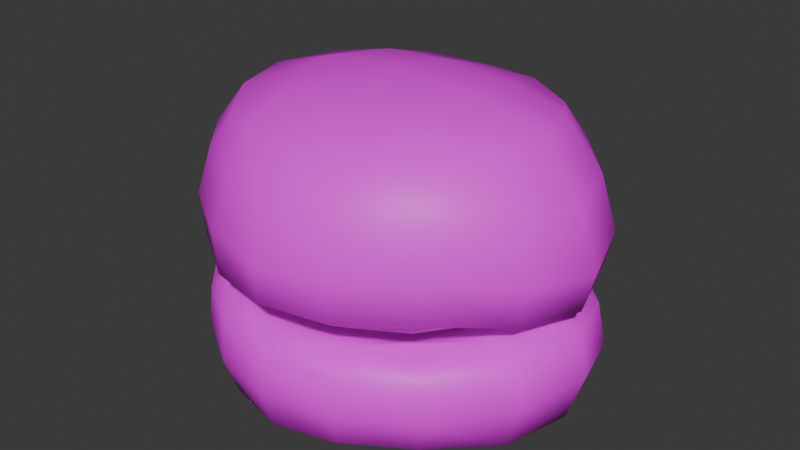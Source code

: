# Source: Bun.blend  (saved by Blender 4.0.36; exported with 4.5.12 LTS)
import bpy
from mathutils import Matrix  # noqa: F401  (used for matrix-valued properties, if any)

bpy.ops.wm.read_factory_settings(use_empty=True)
scene = bpy.context.scene
scene.name = 'Scene'

# ---- collections
col_collection = bpy.data.collections.new('Collection'); scene.collection.children.link(col_collection)

# ---- images (referenced by path relative to the original .blend; pixels are not part of the script)
import os
ASSET_DIR = os.environ.get("B2B_ASSET_DIR", "")  # directory of the original .blend (textures are referenced by path, not embedded)
HERE = os.path.dirname(os.path.abspath(__file__))  # packed textures are extracted next to this script under _unpacked/

def load_image(name, relpath, width, height, colorspace="sRGB"):
    """Load a texture the original file referenced (path relative to the .blend, or extracted next to this script)."""
    p = next((c for c in (os.path.join(HERE, relpath), os.path.join(ASSET_DIR, relpath)) if relpath and os.path.exists(c)), "")
    if p:
        img = bpy.data.images.load(p, check_existing=True)
        img.name = name
    else:  # same state as the original file: an image datablock whose file is absent (Cycles renders it pink)
        img = bpy.data.images.new(name, width, height)
        img.source = "FILE"
        img.filepath = "//" + (relpath or name)
    img.colorspace_settings.name = colorspace
    return img
img_bun_png = load_image('bun.png', 'bun.png', 1024, 1024, 'sRGB')

# ---- materials (node trees are filled in below, after node groups)
mat_material = bpy.data.materials.new('Material')
mat_material.alpha_threshold = 0.0
mat_material.use_transparent_shadow = False
mat_material.roughness = 0.5
mat_material.line_color = (0.0, 0.0, 0.0, 1.0)

# ---- material node trees
mat_material.use_nodes = True; mat_material.node_tree.nodes.clear()
_N = mat_material.node_tree.nodes; _L = mat_material.node_tree.links
n0 = _N.new('ShaderNodeOutputMaterial'); n0.name = 'Material Output'; n0.location = (300, 300)
n1 = _N.new('ShaderNodeBsdfPrincipled'); n1.name = 'Principled BSDF'; n1.location = (10, 300)
n1.inputs[3].default_value = 1.45
n2 = _N.new('ShaderNodeTexImage'); n2.name = 'Image Texture'; n2.location = (-315, 270)
n2.image = img_bun_png
n2.interpolation = 'Closest'
_L.new(n1.outputs[0], n0.inputs[0])
_L.new(n2.outputs[0], n1.inputs[0])
n0.is_active_output = True

# ---- world
world_world = bpy.data.worlds.new('World'); scene.world = world_world
world_world.use_nodes = True; world_world.node_tree.nodes.clear()
_N = world_world.node_tree.nodes; _L = world_world.node_tree.links
n0 = _N.new('ShaderNodeOutputWorld'); n0.name = 'World Output'; n0.location = (300, 300)
n1 = _N.new('ShaderNodeBackground'); n1.name = 'Background'; n1.location = (10, 300)
n1.inputs[0].default_value = (0.05088, 0.05088, 0.05088, 1.0)
_L.new(n1.outputs[0], n0.inputs[0])
n0.is_active_output = True
world_world.color = (0.05088, 0.05088, 0.05088)
world_world.use_sun_shadow = False
world_world.sun_shadow_jitter_overblur = 0.0

# ---- meshes
me_cube = bpy.data.meshes.new('Cube')
me_cube.from_pydata([(0.5054, 0.5369, -0.05365), (0.4664, 0.4957, -0.4968), (0.5054, -0.5369, -0.05365), (0.4664, -0.4957, -0.4968), (-0.5054, 0.5369, -0.05365), (-0.4664, 0.4957, -0.4968), (-0.5054, -0.5369, -0.05365), (-0.4664, -0.4957, -0.4968), (-0.6082, 0.2734, -0.5388), (-0.6576, 2.189e-08, -0.5356), (-0.6082, -0.2734, -0.5388), (0.2528, 0.61, -0.4996), (3.725e-09, 0.6625, -0.5468), (-0.2528, 0.61, -0.4996), (0.576, 0.5762, -0.13), (0.6052, 0.5753, -0.3094), (0.5453, 0.5431, -0.46), (-0.5453, -0.5431, -0.46), (-0.6052, -0.5753, -0.3094), (-0.576, -0.5762, -0.13), (0.576, -0.5762, -0.13), (0.6052, -0.5753, -0.3094), (0.5453, -0.5431, -0.46), (-0.576, 0.5762, -0.13), (-0.6052, 0.5753, -0.3094), (-0.5453, 0.5431, -0.46), (0.2856, -0.6426, -0.0405), (-3.725e-09, -0.697, -0.05998), (-0.2856, -0.6426, -0.0405), (0.6465, 0.3104, -0.04092), (0.7223, 0.0, -0.03212), (0.6465, -0.3104, -0.04092), (-0.2528, -0.61, -0.4996), (0.0, -0.6625, -0.5468), (0.2528, -0.61, -0.4996), (-0.6465, -0.3104, -0.04092), (-0.7223, 7.451e-09, -0.03212), (-0.6465, 0.3104, -0.04092), (-0.2856, 0.6426, -0.0405), (3.725e-09, 0.697, -0.05998), (0.2856, 0.6426, -0.0405), (0.6082, -0.2734, -0.5388), (0.6576, -7.916e-09, -0.5356), (0.6082, 0.2734, -0.5388), (0.3347, 0.3597, -0.139), (7.451e-09, 0.3722, -0.1949), (-0.3347, 0.3597, -0.139), (0.3977, -1.153e-08, -0.213), (-7.451e-09, 7.451e-09, -0.2535), (-0.3977, 3.725e-09, -0.213), (0.3347, -0.3597, -0.139), (-1.118e-08, -0.3722, -0.1949), (-0.3347, -0.3597, -0.139), (0.275, -0.7233, -0.4548), (0.3056, -0.7706, -0.3004), (0.2972, -0.7616, -0.1139), (-1.141e-08, -0.795, -0.4583), (1.304e-08, -0.8474, -0.2826), (9.313e-09, -0.8323, -0.1218), (-0.275, -0.7233, -0.4548), (-0.3056, -0.7706, -0.3004), (-0.2972, -0.7616, -0.1139), (-0.7826, -0.2862, -0.4758), (-0.8552, -0.3049, -0.2649), (-0.8126, -0.3071, -0.08568), (-0.8714, 2.98e-08, -0.4577), (-0.9533, 1.583e-08, -0.2281), (-0.9044, -1.863e-09, -0.05193), (-0.7826, 0.2862, -0.4758), (-0.8552, 0.3049, -0.2649), (-0.8126, 0.3071, -0.08568), (-0.3127, 0.3486, -0.5367), (-6.519e-09, 0.3925, -0.5561), (0.3127, 0.3486, -0.5367), (-0.3852, -1.433e-08, -0.5408), (0.0, -1.689e-08, -0.5788), (0.3852, 1.281e-08, -0.5408), (-0.3127, -0.3486, -0.5367), (1.397e-08, -0.3925, -0.5561), (0.3127, -0.3486, -0.5367), (0.7826, 0.2862, -0.4758), (0.8552, 0.3049, -0.2649), (0.8126, 0.3071, -0.08568), (0.8714, -1.49e-08, -0.4577), (0.9533, 1.49e-08, -0.2281), (0.9044, 9.313e-09, -0.05193), (0.7826, -0.2862, -0.4758), (0.8552, -0.3049, -0.2649), (0.8126, -0.3071, -0.08568), (-0.275, 0.7233, -0.4548), (-0.3056, 0.7706, -0.3004), (-0.2972, 0.7616, -0.1139), (2.258e-08, 0.795, -0.4583), (1.49e-08, 0.8474, -0.2826), (-5.588e-09, 0.8323, -0.1218), (0.275, 0.7233, -0.4548), (0.3056, 0.7706, -0.3004), (0.2972, 0.7616, -0.1139)], [], [(44, 45, 48, 47), (45, 46, 49, 48), (47, 48, 51, 50), (48, 49, 52, 51), (0, 40, 44, 29), (40, 39, 45, 44), (39, 38, 46, 45), (38, 4, 37, 46), (46, 37, 36, 49), (49, 36, 35, 52), (52, 35, 6, 28), (51, 52, 28, 27), (50, 51, 27, 26), (31, 50, 26, 2), (30, 47, 50, 31), (29, 44, 47, 30), (53, 54, 57, 56), (54, 55, 58, 57), (56, 57, 60, 59), (57, 58, 61, 60), (3, 22, 53, 34), (22, 21, 54, 53), (21, 20, 55, 54), (20, 2, 26, 55), (55, 26, 27, 58), (58, 27, 28, 61), (61, 28, 6, 19), (60, 61, 19, 18), (59, 60, 18, 17), (32, 59, 17, 7), (33, 56, 59, 32), (34, 53, 56, 33), (62, 63, 66, 65), (63, 64, 67, 66), (65, 66, 69, 68), (66, 67, 70, 69), (7, 17, 62, 10), (17, 18, 63, 62), (18, 19, 64, 63), (19, 6, 35, 64), (64, 35, 36, 67), (67, 36, 37, 70), (70, 37, 4, 23), (69, 70, 23, 24), (68, 69, 24, 25), (8, 68, 25, 5), (9, 65, 68, 8), (10, 62, 65, 9), (71, 72, 75, 74), (72, 73, 76, 75), (74, 75, 78, 77), (75, 76, 79, 78), (5, 13, 71, 8), (13, 12, 72, 71), (12, 11, 73, 72), (11, 1, 43, 73), (73, 43, 42, 76), (76, 42, 41, 79), (79, 41, 3, 34), (78, 79, 34, 33), (77, 78, 33, 32), (10, 77, 32, 7), (9, 74, 77, 10), (8, 71, 74, 9), (80, 81, 84, 83), (81, 82, 85, 84), (83, 84, 87, 86), (84, 85, 88, 87), (1, 16, 80, 43), (16, 15, 81, 80), (15, 14, 82, 81), (14, 0, 29, 82), (82, 29, 30, 85), (85, 30, 31, 88), (88, 31, 2, 20), (87, 88, 20, 21), (86, 87, 21, 22), (41, 86, 22, 3), (42, 83, 86, 41), (43, 80, 83, 42), (89, 90, 93, 92), (90, 91, 94, 93), (92, 93, 96, 95), (93, 94, 97, 96), (5, 25, 89, 13), (25, 24, 90, 89), (24, 23, 91, 90), (23, 4, 38, 91), (91, 38, 39, 94), (94, 39, 40, 97), (97, 40, 0, 14), (96, 97, 14, 15), (95, 96, 15, 16), (11, 95, 16, 1), (12, 92, 95, 11), (13, 89, 92, 12)])
me_cube.polygons.foreach_set('use_smooth', [True] * 96)
_uv = me_cube.uv_layers.new(name='UVMap')
_uv.uv.foreach_set('vector', [0.9131, 0.8252, 0.9298, 0.8252, 0.9298, 0.8418, 0.9131, 0.8418, 0.9298, 0.8252, 0.9464, 0.8252, 0.9464, 0.8418, 0.9298, 0.8418, 0.9131, 0.8418, 0.9298, 0.8418, 0.9298, 0.8584, 0.9131, 0.8584, 0.9298, 0.8418, 0.9464, 0.8418, 0.9464, 0.8584, 0.9298, 0.8584, 0.8965, 0.8086, 0.9131, 0.8086, 0.9131, 0.8252, 0.8965, 0.8252, 0.9131, 0.8086, 0.9298, 0.8086, 0.9298, 0.8252, 0.9131, 0.8252, 0.9298, 0.8086, 0.9464, 0.8086, 0.9464, 0.8252, 0.9298, 0.8252, 0.9464, 0.8086, 0.963, 0.8086, 0.963, 0.8252, 0.9464, 0.8252, 0.9464, 0.8252, 0.963, 0.8252, 0.963, 0.8418, 0.9464, 0.8418, 0.9464, 0.8418, 0.963, 0.8418, 0.963, 0.8584, 0.9464, 0.8584, 0.9464, 0.8584, 0.963, 0.8584, 0.963, 0.8751, 0.9464, 0.8751, 0.9298, 0.8584, 0.9464, 0.8584, 0.9464, 0.8751, 0.9298, 0.8751, 0.9131, 0.8584, 0.9298, 0.8584, 0.9298, 0.8751, 0.9131, 0.8751, 0.8965, 0.8584, 0.9131, 0.8584, 0.9131, 0.8751, 0.8965, 0.8751, 0.8965, 0.8418, 0.9131, 0.8418, 0.9131, 0.8584, 0.8965, 0.8584, 0.8965, 0.8252, 0.9131, 0.8252, 0.9131, 0.8418, 0.8965, 0.8418, 0.8467, 0.8917, 0.8633, 0.8917, 0.8633, 0.9083, 0.8467, 0.9083, 0.8633, 0.8917, 0.8799, 0.8917, 0.8799, 0.9083, 0.8633, 0.9083, 0.8467, 0.9083, 0.8633, 0.9083, 0.8633, 0.9249, 0.8467, 0.9249, 0.8633, 0.9083, 0.8799, 0.9083, 0.8799, 0.9249, 0.8633, 0.9249, 0.83, 0.8751, 0.8467, 0.8751, 0.8467, 0.8917, 0.83, 0.8917, 0.8467, 0.8751, 0.8633, 0.8751, 0.8633, 0.8917, 0.8467, 0.8917, 0.8633, 0.8751, 0.8799, 0.8751, 0.8799, 0.8917, 0.8633, 0.8917, 0.8799, 0.8751, 0.8965, 0.8751, 0.8965, 0.8917, 0.8799, 0.8917, 0.8799, 0.8917, 0.8965, 0.8917, 0.8965, 0.9083, 0.8799, 0.9083, 0.8799, 0.9083, 0.8965, 0.9083, 0.8965, 0.9249, 0.8799, 0.9249, 0.8799, 0.9249, 0.8965, 0.9249, 0.8965, 0.9415, 0.8799, 0.9415, 0.8633, 0.9249, 0.8799, 0.9249, 0.8799, 0.9415, 0.8633, 0.9415, 0.8467, 0.9249, 0.8633, 0.9249, 0.8633, 0.9415, 0.8467, 0.9415, 0.83, 0.9249, 0.8467, 0.9249, 0.8467, 0.9415, 0.83, 0.9415, 0.83, 0.9083, 0.8467, 0.9083, 0.8467, 0.9249, 0.83, 0.9249, 0.83, 0.8917, 0.8467, 0.8917, 0.8467, 0.9083, 0.83, 0.9083, 0.8467, 0.6923, 0.8633, 0.6923, 0.8633, 0.7089, 0.8467, 0.7089, 0.8633, 0.6923, 0.8799, 0.6923, 0.8799, 0.7089, 0.8633, 0.7089, 0.8467, 0.7089, 0.8633, 0.7089, 0.8633, 0.7255, 0.8467, 0.7255, 0.8633, 0.7089, 0.8799, 0.7089, 0.8799, 0.7255, 0.8633, 0.7255, 0.83, 0.6757, 0.8467, 0.6757, 0.8467, 0.6923, 0.83, 0.6923, 0.8467, 0.6757, 0.8633, 0.6757, 0.8633, 0.6923, 0.8467, 0.6923, 0.8633, 0.6757, 0.8799, 0.6757, 0.8799, 0.6923, 0.8633, 0.6923, 0.8799, 0.6757, 0.8965, 0.6757, 0.8965, 0.6923, 0.8799, 0.6923, 0.8799, 0.6923, 0.8965, 0.6923, 0.8965, 0.7089, 0.8799, 0.7089, 0.8799, 0.7089, 0.8965, 0.7089, 0.8965, 0.7255, 0.8799, 0.7255, 0.8799, 0.7255, 0.8965, 0.7255, 0.8965, 0.7421, 0.8799, 0.7421, 0.8633, 0.7255, 0.8799, 0.7255, 0.8799, 0.7421, 0.8633, 0.7421, 0.8467, 0.7255, 0.8633, 0.7255, 0.8633, 0.7421, 0.8467, 0.7421, 0.83, 0.7255, 0.8467, 0.7255, 0.8467, 0.7421, 0.83, 0.7421, 0.83, 0.7089, 0.8467, 0.7089, 0.8467, 0.7255, 0.83, 0.7255, 0.83, 0.6923, 0.8467, 0.6923, 0.8467, 0.7089, 0.83, 0.7089, 0.7802, 0.8252, 0.7968, 0.8252, 0.7968, 0.8418, 0.7802, 0.8418, 0.7968, 0.8252, 0.8134, 0.8252, 0.8134, 0.8418, 0.7968, 0.8418, 0.7802, 0.8418, 0.7968, 0.8418, 0.7968, 0.8584, 0.7802, 0.8584, 0.7968, 0.8418, 0.8134, 0.8418, 0.8134, 0.8584, 0.7968, 0.8584, 0.7636, 0.8086, 0.7802, 0.8086, 0.7802, 0.8252, 0.7636, 0.8252, 0.7802, 0.8086, 0.7968, 0.8086, 0.7968, 0.8252, 0.7802, 0.8252, 0.7968, 0.8086, 0.8134, 0.8086, 0.8134, 0.8252, 0.7968, 0.8252, 0.8134, 0.8086, 0.83, 0.8086, 0.83, 0.8252, 0.8134, 0.8252, 0.8134, 0.8252, 0.83, 0.8252, 0.83, 0.8418, 0.8134, 0.8418, 0.8134, 0.8418, 0.83, 0.8418, 0.83, 0.8584, 0.8134, 0.8584, 0.8134, 0.8584, 0.83, 0.8584, 0.83, 0.8751, 0.8134, 0.8751, 0.7968, 0.8584, 0.8134, 0.8584, 0.8134, 0.8751, 0.7968, 0.8751, 0.7802, 0.8584, 0.7968, 0.8584, 0.7968, 0.8751, 0.7802, 0.8751, 0.7636, 0.8584, 0.7802, 0.8584, 0.7802, 0.8751, 0.7636, 0.8751, 0.7636, 0.8418, 0.7802, 0.8418, 0.7802, 0.8584, 0.7636, 0.8584, 0.7636, 0.8252, 0.7802, 0.8252, 0.7802, 0.8418, 0.7636, 0.8418, 0.8467, 0.8252, 0.8633, 0.8252, 0.8633, 0.8418, 0.8467, 0.8418, 0.8633, 0.8252, 0.8799, 0.8252, 0.8799, 0.8418, 0.8633, 0.8418, 0.8467, 0.8418, 0.8633, 0.8418, 0.8633, 0.8584, 0.8467, 0.8584, 0.8633, 0.8418, 0.8799, 0.8418, 0.8799, 0.8584, 0.8633, 0.8584, 0.83, 0.8086, 0.8467, 0.8086, 0.8467, 0.8252, 0.83, 0.8252, 0.8467, 0.8086, 0.8633, 0.8086, 0.8633, 0.8252, 0.8467, 0.8252, 0.8633, 0.8086, 0.8799, 0.8086, 0.8799, 0.8252, 0.8633, 0.8252, 0.8799, 0.8086, 0.8965, 0.8086, 0.8965, 0.8252, 0.8799, 0.8252, 0.8799, 0.8252, 0.8965, 0.8252, 0.8965, 0.8418, 0.8799, 0.8418, 0.8799, 0.8418, 0.8965, 0.8418, 0.8965, 0.8584, 0.8799, 0.8584, 0.8799, 0.8584, 0.8965, 0.8584, 0.8965, 0.8751, 0.8799, 0.8751, 0.8633, 0.8584, 0.8799, 0.8584, 0.8799, 0.8751, 0.8633, 0.8751, 0.8467, 0.8584, 0.8633, 0.8584, 0.8633, 0.8751, 0.8467, 0.8751, 0.83, 0.8584, 0.8467, 0.8584, 0.8467, 0.8751, 0.83, 0.8751, 0.83, 0.8418, 0.8467, 0.8418, 0.8467, 0.8584, 0.83, 0.8584, 0.83, 0.8252, 0.8467, 0.8252, 0.8467, 0.8418, 0.83, 0.8418, 0.8467, 0.7587, 0.8633, 0.7587, 0.8633, 0.7754, 0.8467, 0.7754, 0.8633, 0.7587, 0.8799, 0.7587, 0.8799, 0.7754, 0.8633, 0.7754, 0.8467, 0.7754, 0.8633, 0.7754, 0.8633, 0.792, 0.8467, 0.792, 0.8633, 0.7754, 0.8799, 0.7754, 0.8799, 0.792, 0.8633, 0.792, 0.83, 0.7421, 0.8467, 0.7421, 0.8467, 0.7587, 0.83, 0.7587, 0.8467, 0.7421, 0.8633, 0.7421, 0.8633, 0.7587, 0.8467, 0.7587, 0.8633, 0.7421, 0.8799, 0.7421, 0.8799, 0.7587, 0.8633, 0.7587, 0.8799, 0.7421, 0.8965, 0.7421, 0.8965, 0.7587, 0.8799, 0.7587, 0.8799, 0.7587, 0.8965, 0.7587, 0.8965, 0.7754, 0.8799, 0.7754, 0.8799, 0.7754, 0.8965, 0.7754, 0.8965, 0.792, 0.8799, 0.792, 0.8799, 0.792, 0.8965, 0.792, 0.8965, 0.8086, 0.8799, 0.8086, 0.8633, 0.792, 0.8799, 0.792, 0.8799, 0.8086, 0.8633, 0.8086, 0.8467, 0.792, 0.8633, 0.792, 0.8633, 0.8086, 0.8467, 0.8086, 0.83, 0.792, 0.8467, 0.792, 0.8467, 0.8086, 0.83, 0.8086, 0.83, 0.7754, 0.8467, 0.7754, 0.8467, 0.792, 0.83, 0.792, 0.83, 0.7587, 0.8467, 0.7587, 0.8467, 0.7754, 0.83, 0.7754])
me_cube.materials.append(mat_material)
me_cube.use_mirror_x = True
me_cube.use_mirror_y = True
me_cube.use_mirror_vertex_groups = False
me_cube.update()
me_cube_001 = bpy.data.meshes.new('Cube.001')
me_cube_001.from_pydata([(0.5054, 0.5369, -0.05365), (0.4788, 0.4809, -0.6636), (0.5054, -0.5369, -0.05365), (0.4788, -0.4809, -0.6636), (-0.5054, 0.5369, -0.05365), (-0.4788, 0.4809, -0.6636), (-0.5054, -0.5369, -0.05365), (-0.4788, -0.4809, -0.6636), (-0.6174, 0.2761, -0.7028), (-0.6935, 2.142e-08, -0.7058), (-0.6174, -0.2761, -0.7028), (0.2696, 0.5706, -0.6933), (3.725e-09, 0.6242, -0.6792), (-0.2696, 0.5706, -0.6933), (0.576, 0.5762, -0.13), (0.6051, 0.5754, -0.3128), (0.5553, 0.5381, -0.523), (-0.5553, -0.5381, -0.523), (-0.6051, -0.5754, -0.3128), (-0.576, -0.5762, -0.13), (0.576, -0.5762, -0.13), (0.6051, -0.5754, -0.3128), (0.5553, -0.5381, -0.523), (-0.576, 0.5762, -0.13), (-0.6051, 0.5754, -0.3128), (-0.5553, 0.5381, -0.523), (0.2856, -0.6426, -0.0405), (-3.725e-09, -0.697, -0.05998), (-0.2856, -0.6426, -0.0405), (0.6465, 0.3104, -0.04092), (0.7223, 0.0, -0.03212), (0.6465, -0.3104, -0.04092), (-0.2696, -0.5706, -0.6933), (0.0, -0.6242, -0.6792), (0.2696, -0.5706, -0.6933), (-0.6465, -0.3104, -0.04092), (-0.7223, 7.451e-09, -0.03212), (-0.6465, 0.3104, -0.04092), (-0.2856, 0.6426, -0.0405), (3.725e-09, 0.697, -0.05998), (0.2856, 0.6426, -0.0405), (0.6174, -0.2761, -0.7028), (0.6935, -7.916e-09, -0.7058), (0.6174, 0.2761, -0.7028), (0.3347, 0.3597, -0.139), (7.451e-09, 0.3722, -0.1949), (-0.3347, 0.3597, -0.139), (0.3979, -1.153e-08, -0.2135), (-7.451e-09, 7.451e-09, -0.2562), (-0.3979, 3.725e-09, -0.2135), (0.3347, -0.3597, -0.139), (-1.118e-08, -0.3722, -0.1949), (-0.3347, -0.3597, -0.139), (0.2845, -0.7143, -0.5131), (0.3058, -0.7705, -0.3021), (0.2972, -0.7616, -0.1139), (-1.118e-08, -0.789, -0.4745), (1.304e-08, -0.8474, -0.2826), (9.313e-09, -0.8323, -0.1218), (-0.2845, -0.7143, -0.5131), (-0.3058, -0.7705, -0.3021), (-0.2972, -0.7616, -0.1139), (-0.7872, -0.2863, -0.5), (-0.8552, -0.3049, -0.2649), (-0.8126, -0.3071, -0.08568), (-0.8771, 2.98e-08, -0.4762), (-0.9533, 1.583e-08, -0.2281), (-0.9044, -1.863e-09, -0.05193), (-0.7872, 0.2863, -0.5), (-0.8552, 0.3049, -0.2649), (-0.8126, 0.3071, -0.08568), (-0.3134, 0.2986, -0.771), (0.0, 0.3137, -0.7877), (0.3134, 0.2986, -0.771), (-0.3843, 0.0, -0.8055), (0.0, 0.0, -0.8371), (0.3843, 0.0, -0.8055), (-0.3134, -0.2986, -0.771), (0.0, -0.3137, -0.7877), (0.3134, -0.2986, -0.771), (0.7872, 0.2863, -0.5), (0.8552, 0.3049, -0.2649), (0.8126, 0.3071, -0.08568), (0.8771, -1.49e-08, -0.4762), (0.9533, 1.49e-08, -0.2281), (0.9044, 9.313e-09, -0.05193), (0.7872, -0.2863, -0.5), (0.8552, -0.3049, -0.2649), (0.8126, -0.3071, -0.08568), (-0.2845, 0.7143, -0.5131), (-0.3058, 0.7705, -0.3021), (-0.2972, 0.7616, -0.1139), (2.235e-08, 0.789, -0.4745), (1.49e-08, 0.8474, -0.2826), (-5.588e-09, 0.8323, -0.1218), (0.2845, 0.7143, -0.5131), (0.3058, 0.7705, -0.3021), (0.2972, 0.7616, -0.1139)], [], [(44, 45, 48, 47), (45, 46, 49, 48), (47, 48, 51, 50), (48, 49, 52, 51), (0, 40, 44, 29), (40, 39, 45, 44), (39, 38, 46, 45), (38, 4, 37, 46), (46, 37, 36, 49), (49, 36, 35, 52), (52, 35, 6, 28), (51, 52, 28, 27), (50, 51, 27, 26), (31, 50, 26, 2), (30, 47, 50, 31), (29, 44, 47, 30), (53, 54, 57, 56), (54, 55, 58, 57), (56, 57, 60, 59), (57, 58, 61, 60), (3, 22, 53, 34), (22, 21, 54, 53), (21, 20, 55, 54), (20, 2, 26, 55), (55, 26, 27, 58), (58, 27, 28, 61), (61, 28, 6, 19), (60, 61, 19, 18), (59, 60, 18, 17), (32, 59, 17, 7), (33, 56, 59, 32), (34, 53, 56, 33), (62, 63, 66, 65), (63, 64, 67, 66), (65, 66, 69, 68), (66, 67, 70, 69), (7, 17, 62, 10), (17, 18, 63, 62), (18, 19, 64, 63), (19, 6, 35, 64), (64, 35, 36, 67), (67, 36, 37, 70), (70, 37, 4, 23), (69, 70, 23, 24), (68, 69, 24, 25), (8, 68, 25, 5), (9, 65, 68, 8), (10, 62, 65, 9), (71, 72, 75, 74), (72, 73, 76, 75), (74, 75, 78, 77), (75, 76, 79, 78), (5, 13, 71, 8), (13, 12, 72, 71), (12, 11, 73, 72), (11, 1, 43, 73), (73, 43, 42, 76), (76, 42, 41, 79), (79, 41, 3, 34), (78, 79, 34, 33), (77, 78, 33, 32), (10, 77, 32, 7), (9, 74, 77, 10), (8, 71, 74, 9), (80, 81, 84, 83), (81, 82, 85, 84), (83, 84, 87, 86), (84, 85, 88, 87), (1, 16, 80, 43), (16, 15, 81, 80), (15, 14, 82, 81), (14, 0, 29, 82), (82, 29, 30, 85), (85, 30, 31, 88), (88, 31, 2, 20), (87, 88, 20, 21), (86, 87, 21, 22), (41, 86, 22, 3), (42, 83, 86, 41), (43, 80, 83, 42), (89, 90, 93, 92), (90, 91, 94, 93), (92, 93, 96, 95), (93, 94, 97, 96), (5, 25, 89, 13), (25, 24, 90, 89), (24, 23, 91, 90), (23, 4, 38, 91), (91, 38, 39, 94), (94, 39, 40, 97), (97, 40, 0, 14), (96, 97, 14, 15), (95, 96, 15, 16), (11, 95, 16, 1), (12, 92, 95, 11), (13, 89, 92, 12)])
me_cube_001.polygons.foreach_set('use_smooth', [True] * 96)
_uv = me_cube_001.uv_layers.new(name='UVMap')
_uv.uv.foreach_set('vector', [0.7592, 0.813, 0.7772, 0.813, 0.7772, 0.831, 0.7592, 0.831, 0.7772, 0.813, 0.7952, 0.813, 0.7952, 0.831, 0.7772, 0.831, 0.7592, 0.831, 0.7772, 0.831, 0.7772, 0.849, 0.7592, 0.849, 0.7772, 0.831, 0.7952, 0.831, 0.7952, 0.849, 0.7772, 0.849, 0.7411, 0.7949, 0.7592, 0.7949, 0.7592, 0.813, 0.7411, 0.813, 0.7592, 0.7949, 0.7772, 0.7949, 0.7772, 0.813, 0.7592, 0.813, 0.7772, 0.7949, 0.7952, 0.7949, 0.7952, 0.813, 0.7772, 0.813, 0.7952, 0.7949, 0.8133, 0.7949, 0.8133, 0.813, 0.7952, 0.813, 0.7952, 0.813, 0.8133, 0.813, 0.8133, 0.831, 0.7952, 0.831, 0.7952, 0.831, 0.8133, 0.831, 0.8133, 0.849, 0.7952, 0.849, 0.7952, 0.849, 0.8133, 0.849, 0.8133, 0.867, 0.7952, 0.867, 0.7772, 0.849, 0.7952, 0.849, 0.7952, 0.867, 0.7772, 0.867, 0.7592, 0.849, 0.7772, 0.849, 0.7772, 0.867, 0.7592, 0.867, 0.7411, 0.849, 0.7592, 0.849, 0.7592, 0.867, 0.7411, 0.867, 0.7411, 0.831, 0.7592, 0.831, 0.7592, 0.849, 0.7411, 0.849, 0.7411, 0.813, 0.7592, 0.813, 0.7592, 0.831, 0.7411, 0.831, 0.687, 0.8851, 0.7051, 0.8851, 0.7051, 0.9031, 0.687, 0.9031, 0.7051, 0.8851, 0.7231, 0.8851, 0.7231, 0.9031, 0.7051, 0.9031, 0.687, 0.9031, 0.7051, 0.9031, 0.7051, 0.9211, 0.687, 0.9211, 0.7051, 0.9031, 0.7231, 0.9031, 0.7231, 0.9211, 0.7051, 0.9211, 0.669, 0.867, 0.687, 0.867, 0.687, 0.8851, 0.669, 0.8851, 0.687, 0.867, 0.7051, 0.867, 0.7051, 0.8851, 0.687, 0.8851, 0.7051, 0.867, 0.7231, 0.867, 0.7231, 0.8851, 0.7051, 0.8851, 0.7231, 0.867, 0.7411, 0.867, 0.7411, 0.8851, 0.7231, 0.8851, 0.7231, 0.8851, 0.7411, 0.8851, 0.7411, 0.9031, 0.7231, 0.9031, 0.7231, 0.9031, 0.7411, 0.9031, 0.7411, 0.9211, 0.7231, 0.9211, 0.7231, 0.9211, 0.7411, 0.9211, 0.7411, 0.9392, 0.7231, 0.9392, 0.7051, 0.9211, 0.7231, 0.9211, 0.7231, 0.9392, 0.7051, 0.9392, 0.687, 0.9211, 0.7051, 0.9211, 0.7051, 0.9392, 0.687, 0.9392, 0.669, 0.9211, 0.687, 0.9211, 0.687, 0.9392, 0.669, 0.9392, 0.669, 0.9031, 0.687, 0.9031, 0.687, 0.9211, 0.669, 0.9211, 0.669, 0.8851, 0.687, 0.8851, 0.687, 0.9031, 0.669, 0.9031, 0.687, 0.6687, 0.7051, 0.6687, 0.7051, 0.6867, 0.687, 0.6867, 0.7051, 0.6687, 0.7231, 0.6687, 0.7231, 0.6867, 0.7051, 0.6867, 0.687, 0.6867, 0.7051, 0.6867, 0.7051, 0.7048, 0.687, 0.7048, 0.7051, 0.6867, 0.7231, 0.6867, 0.7231, 0.7048, 0.7051, 0.7048, 0.669, 0.6507, 0.687, 0.6507, 0.687, 0.6687, 0.669, 0.6687, 0.687, 0.6507, 0.7051, 0.6507, 0.7051, 0.6687, 0.687, 0.6687, 0.7051, 0.6507, 0.7231, 0.6507, 0.7231, 0.6687, 0.7051, 0.6687, 0.7231, 0.6507, 0.7411, 0.6507, 0.7411, 0.6687, 0.7231, 0.6687, 0.7231, 0.6687, 0.7411, 0.6687, 0.7411, 0.6867, 0.7231, 0.6867, 0.7231, 0.6867, 0.7411, 0.6867, 0.7411, 0.7048, 0.7231, 0.7048, 0.7231, 0.7048, 0.7411, 0.7048, 0.7411, 0.7228, 0.7231, 0.7228, 0.7051, 0.7048, 0.7231, 0.7048, 0.7231, 0.7228, 0.7051, 0.7228, 0.687, 0.7048, 0.7051, 0.7048, 0.7051, 0.7228, 0.687, 0.7228, 0.669, 0.7048, 0.687, 0.7048, 0.687, 0.7228, 0.669, 0.7228, 0.669, 0.6867, 0.687, 0.6867, 0.687, 0.7048, 0.669, 0.7048, 0.669, 0.6687, 0.687, 0.6687, 0.687, 0.6867, 0.669, 0.6867, 0.6149, 0.813, 0.633, 0.813, 0.633, 0.831, 0.6149, 0.831, 0.633, 0.813, 0.651, 0.813, 0.651, 0.831, 0.633, 0.831, 0.6149, 0.831, 0.633, 0.831, 0.633, 0.849, 0.6149, 0.849, 0.633, 0.831, 0.651, 0.831, 0.651, 0.849, 0.633, 0.849, 0.5969, 0.7949, 0.6149, 0.7949, 0.6149, 0.813, 0.5969, 0.813, 0.6149, 0.7949, 0.633, 0.7949, 0.633, 0.813, 0.6149, 0.813, 0.633, 0.7949, 0.651, 0.7949, 0.651, 0.813, 0.633, 0.813, 0.651, 0.7949, 0.669, 0.7949, 0.669, 0.813, 0.651, 0.813, 0.651, 0.813, 0.669, 0.813, 0.669, 0.831, 0.651, 0.831, 0.651, 0.831, 0.669, 0.831, 0.669, 0.849, 0.651, 0.849, 0.651, 0.849, 0.669, 0.849, 0.669, 0.867, 0.651, 0.867, 0.633, 0.849, 0.651, 0.849, 0.651, 0.867, 0.633, 0.867, 0.6149, 0.849, 0.633, 0.849, 0.633, 0.867, 0.6149, 0.867, 0.5969, 0.849, 0.6149, 0.849, 0.6149, 0.867, 0.5969, 0.867, 0.5969, 0.831, 0.6149, 0.831, 0.6149, 0.849, 0.5969, 0.849, 0.5969, 0.813, 0.6149, 0.813, 0.6149, 0.831, 0.5969, 0.831, 0.687, 0.813, 0.7051, 0.813, 0.7051, 0.831, 0.687, 0.831, 0.7051, 0.813, 0.7231, 0.813, 0.7231, 0.831, 0.7051, 0.831, 0.687, 0.831, 0.7051, 0.831, 0.7051, 0.849, 0.687, 0.849, 0.7051, 0.831, 0.7231, 0.831, 0.7231, 0.849, 0.7051, 0.849, 0.669, 0.7949, 0.687, 0.7949, 0.687, 0.813, 0.669, 0.813, 0.687, 0.7949, 0.7051, 0.7949, 0.7051, 0.813, 0.687, 0.813, 0.7051, 0.7949, 0.7231, 0.7949, 0.7231, 0.813, 0.7051, 0.813, 0.7231, 0.7949, 0.7411, 0.7949, 0.7411, 0.813, 0.7231, 0.813, 0.7231, 0.813, 0.7411, 0.813, 0.7411, 0.831, 0.7231, 0.831, 0.7231, 0.831, 0.7411, 0.831, 0.7411, 0.849, 0.7231, 0.849, 0.7231, 0.849, 0.7411, 0.849, 0.7411, 0.867, 0.7231, 0.867, 0.7051, 0.849, 0.7231, 0.849, 0.7231, 0.867, 0.7051, 0.867, 0.687, 0.849, 0.7051, 0.849, 0.7051, 0.867, 0.687, 0.867, 0.669, 0.849, 0.687, 0.849, 0.687, 0.867, 0.669, 0.867, 0.669, 0.831, 0.687, 0.831, 0.687, 0.849, 0.669, 0.849, 0.669, 0.813, 0.687, 0.813, 0.687, 0.831, 0.669, 0.831, 0.687, 0.7408, 0.7051, 0.7408, 0.7051, 0.7589, 0.687, 0.7589, 0.7051, 0.7408, 0.7231, 0.7408, 0.7231, 0.7589, 0.7051, 0.7589, 0.687, 0.7589, 0.7051, 0.7589, 0.7051, 0.7769, 0.687, 0.7769, 0.7051, 0.7589, 0.7231, 0.7589, 0.7231, 0.7769, 0.7051, 0.7769, 0.669, 0.7228, 0.687, 0.7228, 0.687, 0.7408, 0.669, 0.7408, 0.687, 0.7228, 0.7051, 0.7228, 0.7051, 0.7408, 0.687, 0.7408, 0.7051, 0.7228, 0.7231, 0.7228, 0.7231, 0.7408, 0.7051, 0.7408, 0.7231, 0.7228, 0.7411, 0.7228, 0.7411, 0.7408, 0.7231, 0.7408, 0.7231, 0.7408, 0.7411, 0.7408, 0.7411, 0.7589, 0.7231, 0.7589, 0.7231, 0.7589, 0.7411, 0.7589, 0.7411, 0.7769, 0.7231, 0.7769, 0.7231, 0.7769, 0.7411, 0.7769, 0.7411, 0.7949, 0.7231, 0.7949, 0.7051, 0.7769, 0.7231, 0.7769, 0.7231, 0.7949, 0.7051, 0.7949, 0.687, 0.7769, 0.7051, 0.7769, 0.7051, 0.7949, 0.687, 0.7949, 0.669, 0.7769, 0.687, 0.7769, 0.687, 0.7949, 0.669, 0.7949, 0.669, 0.7589, 0.687, 0.7589, 0.687, 0.7769, 0.669, 0.7769, 0.669, 0.7408, 0.687, 0.7408, 0.687, 0.7589, 0.669, 0.7589])
me_cube_001.materials.append(mat_material)
me_cube_001.use_mirror_x = True
me_cube_001.use_mirror_y = True
me_cube_001.use_mirror_vertex_groups = False
me_cube_001.update()

# ---- objects
ob_bottom_bun = bpy.data.objects.new('Bottom Bun', me_cube)
ob_top_bun = bpy.data.objects.new('Top Bun', me_cube_001)

# ---- transforms, parenting, visibility, modifiers, constraints
ob_bottom_bun.location = (0.0, 0.0, 0.0)
ob_bottom_bun.scale = (0.25, 0.25, 0.25)
ob_bottom_bun.lock_rotations_4d = False
ob_bottom_bun.empty_display_type = 'ARROWS'
ob_bottom_bun.lineart.crease_threshold = 0.0
ob_bottom_bun.use_mesh_mirror_x = True
ob_bottom_bun.use_mesh_mirror_y = True
ob_top_bun.location = (0.0, 0.0, 0.0)
ob_top_bun.rotation_euler = (0.0, -3.142, 0.0)
ob_top_bun.scale = (0.25, 0.25, 0.25)
ob_top_bun.lock_rotations_4d = False
ob_top_bun.empty_display_type = 'ARROWS'
ob_top_bun.lineart.crease_threshold = 0.0
ob_top_bun.use_mesh_mirror_x = True
ob_top_bun.use_mesh_mirror_y = True

# ---- collection membership
col_collection.objects.link(ob_bottom_bun)
col_collection.objects.link(ob_top_bun)

# ---- scene / render settings (as saved in the file)
scene.frame_start = 1; scene.frame_end = 250; scene.frame_set(1)
scene.render.engine = 'BLENDER_EEVEE_NEXT'
scene.cycles.sampling_pattern = 'TABULATED_SOBOL'
bpy.context.view_layer.update()

# ---- added for rendering (the .blend has no active camera and no usable light): camera, sun
cam_auto = bpy.data.cameras.new('AutoCamera')
cam_auto.lens = 50.0
cam_auto.sensor_width = 36.0
cam_auto.clip_end = 1000.0
ob_auto_camera = bpy.data.objects.new('AutoCamera', cam_auto)
scene.collection.objects.link(ob_auto_camera)
ob_auto_camera.location = (0.674864, -0.809837, 0.57218)
ob_auto_camera.rotation_euler = (1.09748, -7.21219e-08, 0.694738)
scene.camera = ob_auto_camera
light_auto_sun = bpy.data.lights.new('AutoSun', 'SUN')
light_auto_sun.energy = 3.0
light_auto_sun.angle = 0.0523599
ob_auto_sun = bpy.data.objects.new('AutoSun', light_auto_sun)
scene.collection.objects.link(ob_auto_sun)
ob_auto_sun.rotation_euler = (0.872665, 0.174533, 0.523599)
bpy.context.view_layer.update()
